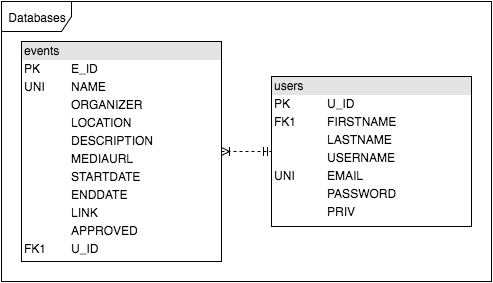

The diagram above was exported from draw.io. Its source (the exported page's mxGraphModel, read from the mxfile embedded in the PNG):
<mxGraphModel dx="954" dy="272" grid="1" gridSize="10" guides="1" tooltips="1" connect="1" arrows="1" fold="1" page="0" pageScale="1" pageWidth="826" pageHeight="1169" background="#ffffff" math="0" shadow="0">
  <root>
    <mxCell id="0" style=";html=1;" />
    <mxCell id="1" style=";html=1;" parent="0" />
    <mxCell id="3abea265e3655150-117" style="edgeStyle=orthogonalEdgeStyle;rounded=0;html=1;exitX=1;exitY=0.5;entryX=0;entryY=0.5;dashed=1;startArrow=ERoneToMany;startFill=0;endArrow=ERmandOne;endFill=0;jettySize=auto;orthogonalLoop=1;" edge="1" parent="1" source="3abea265e3655150-115" target="3abea265e3655150-116">
      <mxGeometry relative="1" as="geometry" />
    </mxCell>
    <mxCell id="3abea265e3655150-115" value="&lt;div style=&quot;box-sizing: border-box ; width: 100% ; background: #e4e4e4 ; padding: 2px&quot;&gt;events&lt;/div&gt;&lt;table style=&quot;width: 100% ; font-size: 1em&quot; cellpadding=&quot;2&quot; cellspacing=&quot;0&quot;&gt;&lt;tbody&gt;&lt;tr&gt;&lt;td&gt;PK&lt;/td&gt;&lt;td&gt;E_ID&lt;/td&gt;&lt;/tr&gt;&lt;tr&gt;&lt;td&gt;UNI&lt;/td&gt;&lt;td&gt;NAME&lt;/td&gt;&lt;/tr&gt;&lt;tr&gt;&lt;td&gt;&lt;/td&gt;&lt;td&gt;ORGANIZER&lt;br&gt;&lt;/td&gt;&lt;/tr&gt;&lt;tr&gt;&lt;td&gt;&lt;br&gt;&lt;/td&gt;&lt;td&gt;LOCATION&lt;/td&gt;&lt;/tr&gt;&lt;tr&gt;&lt;td&gt;&lt;br&gt;&lt;/td&gt;&lt;td&gt;DESCRIPTION&lt;/td&gt;&lt;/tr&gt;&lt;tr&gt;&lt;td&gt;&lt;br&gt;&lt;/td&gt;&lt;td&gt;MEDIAURL&lt;/td&gt;&lt;/tr&gt;&lt;tr&gt;&lt;td&gt;&lt;br&gt;&lt;/td&gt;&lt;td&gt;STARTDATE&lt;/td&gt;&lt;/tr&gt;&lt;tr&gt;&lt;td&gt;&lt;br&gt;&lt;/td&gt;&lt;td&gt;ENDDATE&lt;/td&gt;&lt;/tr&gt;&lt;tr&gt;&lt;td&gt;&lt;br&gt;&lt;/td&gt;&lt;td&gt;LINK&lt;/td&gt;&lt;/tr&gt;&lt;tr&gt;&lt;td&gt;&lt;br&gt;&lt;/td&gt;&lt;td&gt;APPROVED&lt;/td&gt;&lt;/tr&gt;&lt;tr&gt;&lt;td&gt;FK1&lt;/td&gt;&lt;td&gt;U_ID&lt;/td&gt;&lt;/tr&gt;&lt;/tbody&gt;&lt;/table&gt;" style="verticalAlign=top;align=left;overflow=fill;html=1;labelBackgroundColor=none;fillColor=#ffffff;strokeColor=#000000;" vertex="1" parent="1">
      <mxGeometry x="40" y="440" width="200" height="220" as="geometry" />
    </mxCell>
    <mxCell id="3abea265e3655150-116" value="&lt;div style=&quot;box-sizing: border-box ; width: 100% ; background: #e4e4e4 ; padding: 2px&quot;&gt;users&lt;/div&gt;&lt;table style=&quot;width: 100% ; font-size: 1em&quot; cellpadding=&quot;2&quot; cellspacing=&quot;0&quot;&gt;&lt;tbody&gt;&lt;tr&gt;&lt;td&gt;PK&lt;/td&gt;&lt;td&gt;U_ID&lt;/td&gt;&lt;/tr&gt;&lt;tr&gt;&lt;td&gt;FK1&lt;/td&gt;&lt;td&gt;FIRSTNAME&lt;/td&gt;&lt;/tr&gt;&lt;tr&gt;&lt;td&gt;&lt;/td&gt;&lt;td&gt;LASTNAME&lt;/td&gt;&lt;/tr&gt;&lt;tr&gt;&lt;td&gt;&lt;br&gt;&lt;/td&gt;&lt;td&gt;USERNAME&lt;/td&gt;&lt;/tr&gt;&lt;tr&gt;&lt;td&gt;UNI&lt;/td&gt;&lt;td&gt;EMAIL&lt;/td&gt;&lt;/tr&gt;&lt;tr&gt;&lt;td&gt;&lt;br&gt;&lt;/td&gt;&lt;td&gt;PASSWORD&lt;/td&gt;&lt;/tr&gt;&lt;tr&gt;&lt;td&gt;&lt;br&gt;&lt;/td&gt;&lt;td&gt;PRIV&lt;/td&gt;&lt;/tr&gt;&lt;/tbody&gt;&lt;/table&gt;" style="verticalAlign=top;align=left;overflow=fill;html=1;" vertex="1" parent="1">
      <mxGeometry x="290" y="475" width="200" height="150" as="geometry" />
    </mxCell>
    <mxCell id="3abea265e3655150-119" value="Databases" style="shape=umlFrame;whiteSpace=wrap;html=1;width=70;height=30;" vertex="1" parent="1">
      <mxGeometry x="20" y="400" width="490" height="280" as="geometry" />
    </mxCell>
  </root>
</mxGraphModel>